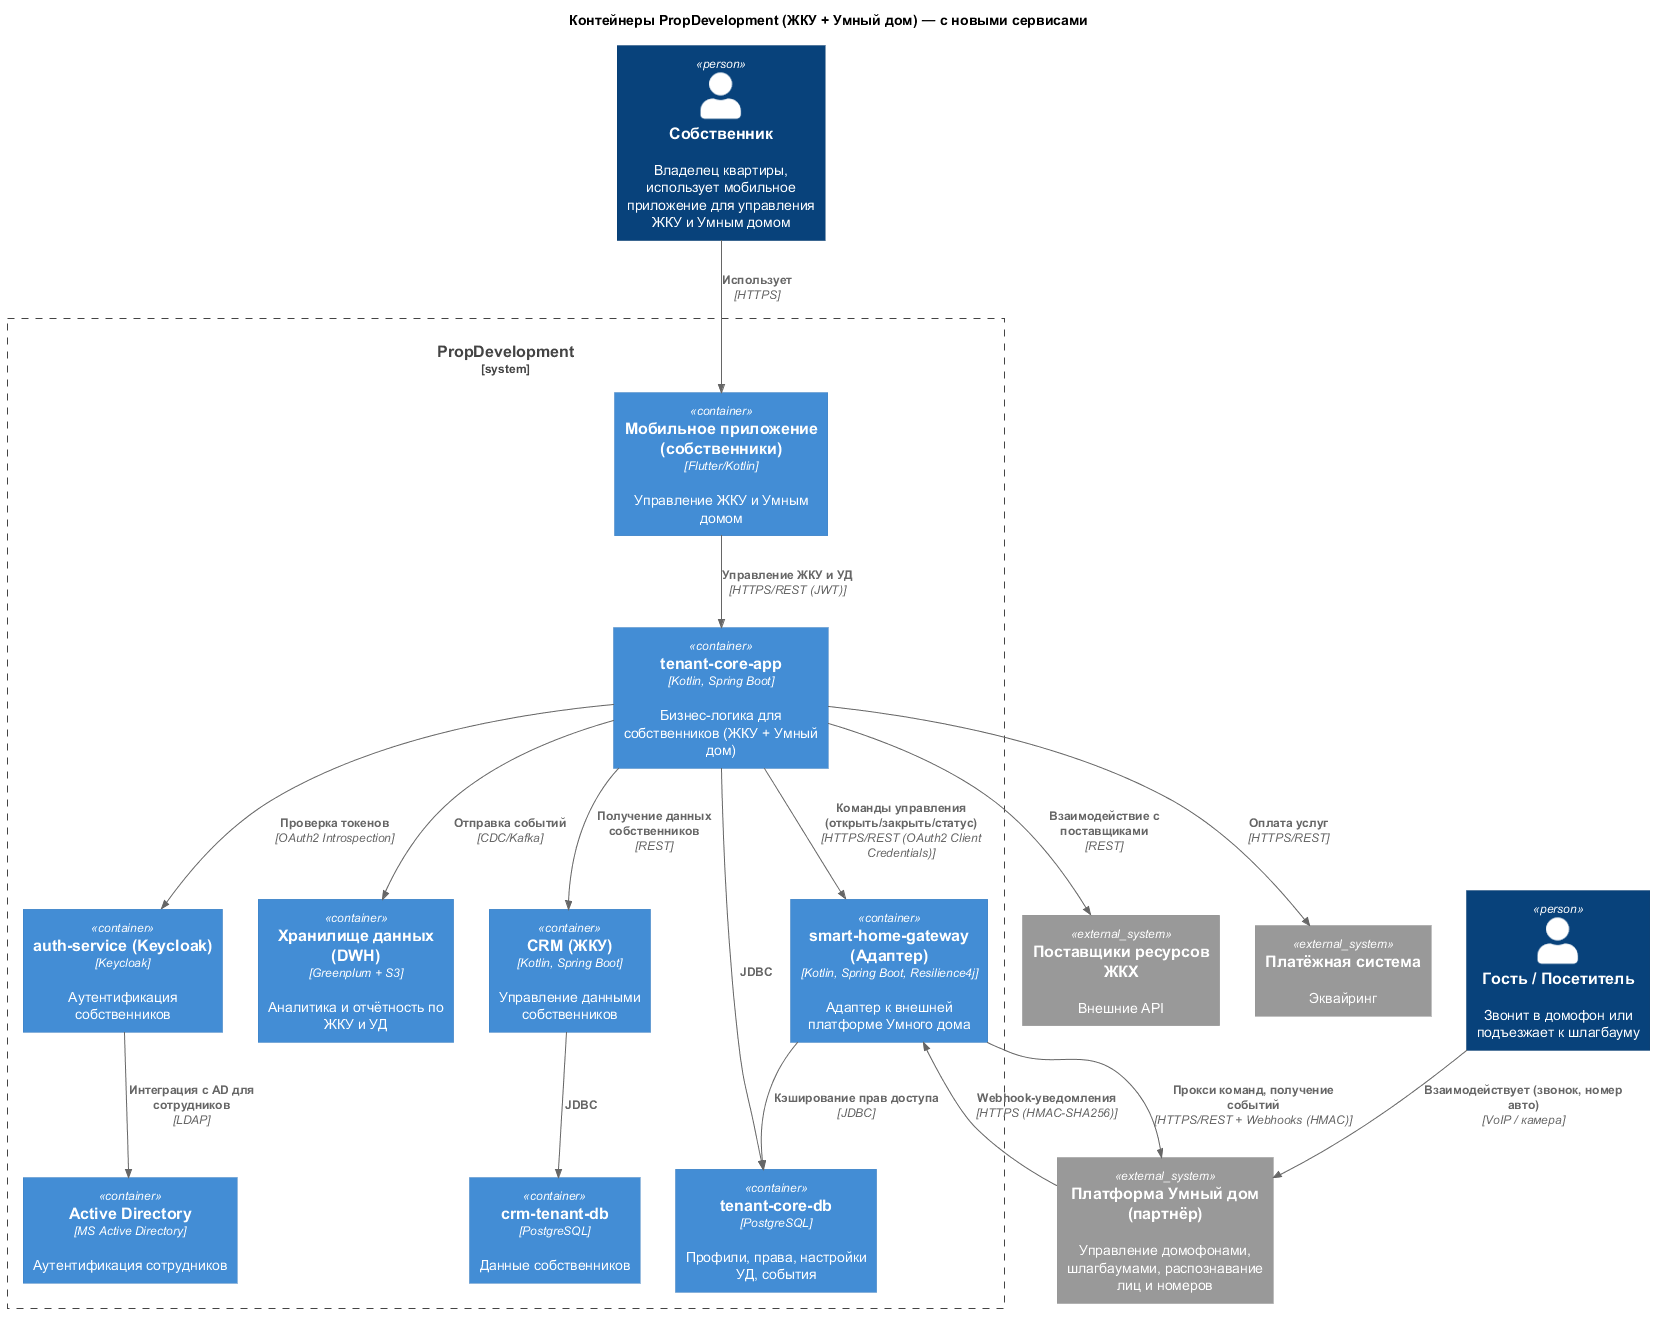

The diagram above was rendered by PlantUML. Its source (embedded in the PNG):
@startuml

title Контейнеры PropDevelopment (ЖКУ + Умный дом) — с новыми сервисами

!includeurl ../include/C4_Component.puml

Person(owner, "Собственник", "Владелец квартиры, использует мобильное приложение для управления ЖКУ и Умным домом")
Person(guest, "Гость / Посетитель", "Звонит в домофон или подъезжает к шлагбауму")

System_Boundary(prop_dev, "PropDevelopment") {
    Container(mobile_app, "Мобильное приложение (собственники)", "Flutter/Kotlin", "Управление ЖКУ и Умным домом")
    
    Container(tenant_core, "tenant-core-app", "Kotlin, Spring Boot", "Бизнес-логика для собственников (ЖКУ + Умный дом)")
    Container(tenant_db, "tenant-core-db", "PostgreSQL", "Профили, права, настройки УД, события")
    
    Container(crm_tenant, "CRM (ЖКУ)", "Kotlin, Spring Boot", "Управление данными собственников")
    Container(crm_tenant_db, "crm-tenant-db", "PostgreSQL", "Данные собственников")
    
    Container(smart_gateway, "smart-home-gateway (Адаптер)", "Kotlin, Spring Boot, Resilience4j", "Адаптер к внешней платформе Умного дома")
    
    Container(dwh, "Хранилище данных (DWH)", "Greenplum + S3", "Аналитика и отчётность по ЖКУ и УД")
    
    Container(auth_service, "auth-service (Keycloak)", "Keycloak", "Аутентификация собственников")
    Container(ad, "Active Directory", "MS Active Directory", "Аутентификация сотрудников")
}

System_Ext(smart_platform, "Платформа Умный дом (партнёр)", "Управление домофонами, шлагбаумами, распознавание лиц и номеров")
System_Ext(payment, "Платёжная система", "Эквайринг")
System_Ext(resource, "Поставщики ресурсов ЖКХ", "Внешние API")

Rel(owner, mobile_app, "Использует", "HTTPS")
Rel(guest, smart_platform, "Взаимодействует (звонок, номер авто)", "VoIP / камера")

Rel(mobile_app, tenant_core, "Управление ЖКУ и УД", "HTTPS/REST (JWT)")
Rel(tenant_core, tenant_db, "JDBC")
Rel(tenant_core, crm_tenant, "Получение данных собственников", "REST")
Rel(crm_tenant, crm_tenant_db, "JDBC")
Rel(tenant_core, dwh, "Отправка событий", "CDC/Kafka")
Rel(tenant_core, payment, "Оплата услуг", "HTTPS/REST")
Rel(tenant_core, resource, "Взаимодействие с поставщиками", "REST")
Rel(tenant_core, auth_service, "Проверка токенов", "OAuth2 Introspection")

Rel(tenant_core, smart_gateway, "Команды управления (открыть/закрыть/статус)", "HTTPS/REST (OAuth2 Client Credentials)")
Rel(smart_gateway, smart_platform, "Прокси команд, получение событий", "HTTPS/REST + Webhooks (HMAC)")
Rel(smart_platform, smart_gateway, "Webhook-уведомления", "HTTPS (HMAC-SHA256)")
Rel(smart_gateway, tenant_db, "Кэширование прав доступа", "JDBC")

Rel(auth_service, ad, "Интеграция с AD для сотрудников", "LDAP")

@enduml